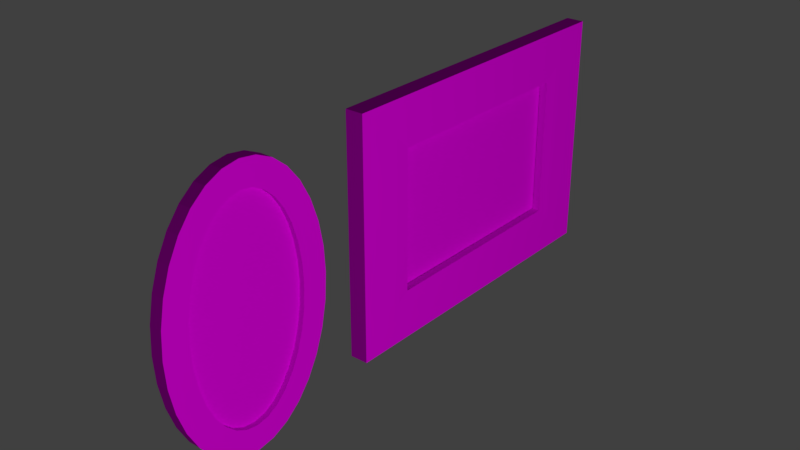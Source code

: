 # Source: quadros.blend  (saved by Blender 2.79.0; exported with 4.5.12 LTS)
import bpy
from mathutils import Matrix  # noqa: F401  (used for matrix-valued properties, if any)

bpy.ops.wm.read_factory_settings(use_empty=True)
scene = bpy.context.scene
scene.name = 'Scene'

# ---- collections
col_collection_1 = bpy.data.collections.new('Collection 1'); scene.collection.children.link(col_collection_1)

# ---- images (referenced by path relative to the original .blend; pixels are not part of the script)
import os
ASSET_DIR = os.environ.get("B2B_ASSET_DIR", "")  # directory of the original .blend (textures are referenced by path, not embedded)
HERE = os.path.dirname(os.path.abspath(__file__))  # packed textures are extracted next to this script under _unpacked/

def load_image(name, relpath, width, height, colorspace="sRGB"):
    """Load a texture the original file referenced (path relative to the .blend, or extracted next to this script)."""
    p = next((c for c in (os.path.join(HERE, relpath), os.path.join(ASSET_DIR, relpath)) if relpath and os.path.exists(c)), "")
    if p:
        img = bpy.data.images.load(p, check_existing=True)
        img.name = name
    else:  # same state as the original file: an image datablock whose file is absent (Cycles renders it pink)
        img = bpy.data.images.new(name, width, height)
        img.source = "FILE"
        img.filepath = "//" + (relpath or name)
    img.colorspace_settings.name = colorspace
    return img
img_quadrooval_png = load_image('quadrooval.png', 'quadrooval.png', 1024, 1024, 'sRGB')
img_quadrotexture_png = load_image('quadrotexture.png', 'quadrotexture.png', 1024, 1024, 'sRGB')
img_wood_jpg = load_image('wood.jpg', 'wood.jpg', 1024, 1024, 'sRGB')

# ---- materials (node trees are filled in below, after node groups)
mat_material_004 = bpy.data.materials.new('Material.004')
mat_material_004.alpha_threshold = 0.0
mat_material_004.roughness = 0.5
mat_material = bpy.data.materials.new('Material')
mat_material.alpha_threshold = 0.0
mat_material.roughness = 0.5
mat_material_001 = bpy.data.materials.new('Material.001')
mat_material_001.alpha_threshold = 0.0
mat_material_001.roughness = 0.5

# ---- material node trees
mat_material_004.use_nodes = True; mat_material_004.node_tree.nodes.clear()
_N = mat_material_004.node_tree.nodes; _L = mat_material_004.node_tree.links
n0 = _N.new('ShaderNodeOutputMaterial'); n0.name = 'Material Output'; n0.location = (300, 300)
n1 = _N.new('ShaderNodeBsdfDiffuse'); n1.name = 'Diffuse BSDF'; n1.location = (10, 300)
n2 = _N.new('ShaderNodeTexImage'); n2.name = 'Image Texture'; n2.location = (-180, 300)
n2.width = 140
n2.image = img_quadrooval_png
_L.new(n1.outputs[0], n0.inputs[0])
_L.new(n2.outputs[0], n1.inputs[0])
n0.is_active_output = True
mat_material.use_nodes = True; mat_material.node_tree.nodes.clear()
_N = mat_material.node_tree.nodes; _L = mat_material.node_tree.links
n0 = _N.new('ShaderNodeOutputMaterial'); n0.name = 'Material Output'; n0.location = (300, 300)
n1 = _N.new('ShaderNodeBsdfDiffuse'); n1.name = 'Diffuse BSDF'; n1.location = (10, 300)
n2 = _N.new('ShaderNodeTexImage'); n2.name = 'Image Texture'; n2.location = (-180, 300)
n2.width = 140
n2.image = img_quadrotexture_png
_L.new(n1.outputs[0], n0.inputs[0])
_L.new(n2.outputs[0], n1.inputs[0])
n0.is_active_output = True
mat_material_001.use_nodes = True; mat_material_001.node_tree.nodes.clear()
_N = mat_material_001.node_tree.nodes; _L = mat_material_001.node_tree.links
n0 = _N.new('ShaderNodeOutputMaterial'); n0.name = 'Material Output'; n0.location = (300, 300)
n1 = _N.new('ShaderNodeBsdfDiffuse'); n1.name = 'Diffuse BSDF'; n1.location = (10, 300)
n2 = _N.new('ShaderNodeTexImage'); n2.name = 'Image Texture'; n2.location = (-180, 300)
n2.width = 140
n2.image = img_wood_jpg
_L.new(n1.outputs[0], n0.inputs[0])
_L.new(n2.outputs[0], n1.inputs[0])
n0.is_active_output = True

# ---- world
world_world = bpy.data.worlds.new('World'); scene.world = world_world
world_world.color = (0.05088, 0.05088, 0.05088)
world_world.use_sun_shadow = False
world_world.sun_shadow_jitter_overblur = 0.0
world_world.cycles.sampling_method = 'MANUAL'

# ---- lights
light_point = bpy.data.lights.new('Point', 'POINT')
light_point.transmission_factor = 0.0
light_point.energy = 100.0
light_point.shadow_buffer_clip_start = 0.5
light_point.shadow_soft_size = 0.1
light_point.shadow_maximum_resolution = 0.006
light_point.use_absolute_resolution = True

# ---- meshes
me_cylinder_001 = bpy.data.meshes.new('Cylinder.001')
me_cylinder_001.from_pydata([(0.01471, 1.012, -0.6931), (0.01471, 0.7128, 0.4657), (0.2098, 0.9929, -0.6931), (0.1725, 0.6994, 0.4657), (0.3974, 0.936, -0.6931), (0.3242, 0.6595, 0.4657), (0.5703, 0.8436, -0.6931), (0.4641, 0.5947, 0.4657), (0.7218, 0.7193, -0.6931), (0.5866, 0.5076, 0.4657), (0.8462, 0.5677, -0.6931), (0.6872, 0.4014, 0.4657), (0.9386, 0.3948, -0.6931), (0.762, 0.2803, 0.4657), (0.9955, 0.2072, -0.6931), (0.808, 0.1488, 0.4657), (1.015, 0.01215, -0.6931), (0.8235, 0.01215, 0.4657), (0.9955, -0.1829, -0.6931), (0.808, -0.1245, 0.4657), (0.9386, -0.3705, -0.6931), (0.762, -0.256, 0.4657), (0.8462, -0.5434, -0.6931), (0.6872, -0.3771, 0.4657), (0.7218, -0.695, -0.6931), (0.5866, -0.4833, 0.4657), (0.5703, -0.8193, -0.6931), (0.4641, -0.5704, 0.4657), (0.3974, -0.9117, -0.6931), (0.3242, -0.6352, 0.4657), (0.2098, -0.9686, -0.6931), (0.1725, -0.6751, 0.4657), (0.01471, -0.9879, -0.6931), (0.01471, -0.6885, 0.4657), (-0.1804, -0.9686, -0.6931), (-0.1431, -0.6751, 0.4657), (-0.368, -0.9117, -0.6931), (-0.2948, -0.6352, 0.4657), (-0.5409, -0.8193, -0.6931), (-0.4346, -0.5704, 0.4657), (-0.6924, -0.695, -0.6931), (-0.5572, -0.4833, 0.4657), (-0.8168, -0.5434, -0.6931), (-0.6578, -0.3771, 0.4657), (-0.9092, -0.3705, -0.6931), (-0.7325, -0.256, 0.4657), (-0.9661, -0.1829, -0.6931), (-0.7786, -0.1245, 0.4657), (-0.9853, 0.01215, -0.6931), (-0.7941, 0.01215, 0.4657), (-0.9661, 0.2072, -0.6931), (-0.7786, 0.1488, 0.4657), (-0.9092, 0.3948, -0.6931), (-0.7325, 0.2803, 0.4657), (-0.8168, 0.5677, -0.6931), (-0.6578, 0.4014, 0.4657), (-0.6924, 0.7193, -0.6931), (-0.5572, 0.5076, 0.4657), (-0.5409, 0.8436, -0.6931), (-0.4346, 0.5947, 0.4657), (-0.368, 0.936, -0.6931), (-0.2948, 0.6595, 0.4657), (-0.1804, 0.9929, -0.6931), (-0.1431, 0.6994, 0.4657), (0.2098, 0.9929, 0.4657), (0.01471, 1.012, 0.4657), (0.3974, 0.936, 0.4657), (0.5703, 0.8436, 0.4657), (0.7218, 0.7193, 0.4657), (0.8462, 0.5677, 0.4657), (0.9386, 0.3948, 0.4657), (0.9955, 0.2072, 0.4657), (1.015, 0.01215, 0.4657), (0.9955, -0.1829, 0.4657), (0.9386, -0.3705, 0.4657), (0.8462, -0.5434, 0.4657), (0.7218, -0.695, 0.4657), (0.5703, -0.8193, 0.4657), (0.3974, -0.9117, 0.4657), (0.2098, -0.9686, 0.4657), (0.01471, -0.9879, 0.4657), (-0.1804, -0.9686, 0.4657), (-0.368, -0.9117, 0.4657), (-0.5409, -0.8193, 0.4657), (-0.6924, -0.695, 0.4657), (-0.8168, -0.5434, 0.4657), (-0.9092, -0.3705, 0.4657), (-0.9661, -0.1829, 0.4657), (-0.9853, 0.01215, 0.4657), (-0.9661, 0.2072, 0.4657), (-0.9092, 0.3948, 0.4657), (-0.8168, 0.5677, 0.4657), (-0.6924, 0.7193, 0.4657), (-0.5409, 0.8436, 0.4657), (-0.368, 0.936, 0.4657), (-0.1804, 0.9929, 0.4657), (0.1725, 0.6994, -0.01309), (0.01471, 0.7128, -0.01309), (0.3242, 0.6595, -0.01309), (0.4641, 0.5947, -0.01309), (0.5866, 0.5076, -0.01309), (0.6872, 0.4014, -0.01309), (0.762, 0.2803, -0.01309), (0.808, 0.1488, -0.01309), (0.8235, 0.01215, -0.01309), (0.808, -0.1245, -0.01309), (0.762, -0.256, -0.01309), (0.6872, -0.3771, -0.01309), (0.5866, -0.4833, -0.01309), (0.4641, -0.5704, -0.01309), (0.3242, -0.6352, -0.01309), (0.1725, -0.6751, -0.01309), (0.01471, -0.6885, -0.01309), (-0.1431, -0.6751, -0.01309), (-0.2948, -0.6352, -0.01309), (-0.4346, -0.5704, -0.01309), (-0.5572, -0.4833, -0.01309), (-0.6578, -0.3771, -0.01309), (-0.7325, -0.256, -0.01309), (-0.7786, -0.1245, -0.01309), (-0.7941, 0.01215, -0.01309), (-0.7786, 0.1488, -0.01309), (-0.7325, 0.2803, -0.01309), (-0.6578, 0.4014, -0.01309), (-0.5572, 0.5076, -0.01309), (-0.4346, 0.5947, -0.01309), (-0.2948, 0.6595, -0.01309), (-0.1431, 0.6994, -0.01309)], [], [(0, 65, 64, 2), (2, 64, 66, 4), (4, 66, 67, 6), (6, 67, 68, 8), (8, 68, 69, 10), (10, 69, 70, 12), (12, 70, 71, 14), (14, 71, 72, 16), (16, 72, 73, 18), (18, 73, 74, 20), (20, 74, 75, 22), (22, 75, 76, 24), (24, 76, 77, 26), (26, 77, 78, 28), (28, 78, 79, 30), (30, 79, 80, 32), (32, 80, 81, 34), (34, 81, 82, 36), (36, 82, 83, 38), (38, 83, 84, 40), (40, 84, 85, 42), (42, 85, 86, 44), (44, 86, 87, 46), (46, 87, 88, 48), (48, 88, 89, 50), (50, 89, 90, 52), (52, 90, 91, 54), (54, 91, 92, 56), (56, 92, 93, 58), (58, 93, 94, 60), (29, 27, 109, 110), (60, 94, 95, 62), (62, 95, 65, 0), (0, 2, 4, 6, 8, 10, 12, 14, 16, 18, 20, 22, 24, 26, 28, 30, 32, 34, 36, 38, 40, 42, 44, 46, 48, 50, 52, 54, 56, 58, 60, 62), (1, 3, 64, 65), (3, 5, 66, 64), (5, 7, 67, 66), (7, 9, 68, 67), (9, 11, 69, 68), (11, 13, 70, 69), (13, 15, 71, 70), (15, 17, 72, 71), (17, 19, 73, 72), (19, 21, 74, 73), (21, 23, 75, 74), (23, 25, 76, 75), (25, 27, 77, 76), (27, 29, 78, 77), (29, 31, 79, 78), (31, 33, 80, 79), (33, 35, 81, 80), (35, 37, 82, 81), (37, 39, 83, 82), (39, 41, 84, 83), (41, 43, 85, 84), (43, 45, 86, 85), (45, 47, 87, 86), (47, 49, 88, 87), (49, 51, 89, 88), (51, 53, 90, 89), (53, 55, 91, 90), (55, 57, 92, 91), (57, 59, 93, 92), (59, 61, 94, 93), (61, 63, 95, 94), (63, 1, 65, 95), (96, 97, 127, 126, 125, 124, 123, 122, 121, 120, 119, 118, 117, 116, 115, 114, 113, 112, 111, 110, 109, 108, 107, 106, 105, 104, 103, 102, 101, 100, 99, 98), (3, 1, 97, 96), (57, 55, 123, 124), (31, 29, 110, 111), (5, 3, 96, 98), (59, 57, 124, 125), (33, 31, 111, 112), (7, 5, 98, 99), (61, 59, 125, 126), (35, 33, 112, 113), (9, 7, 99, 100), (63, 61, 126, 127), (37, 35, 113, 114), (11, 9, 100, 101), (1, 63, 127, 97), (39, 37, 114, 115), (13, 11, 101, 102), (41, 39, 115, 116), (15, 13, 102, 103), (43, 41, 116, 117), (17, 15, 103, 104), (45, 43, 117, 118), (19, 17, 104, 105), (47, 45, 118, 119), (21, 19, 105, 106), (49, 47, 119, 120), (23, 21, 106, 107), (51, 49, 120, 121), (25, 23, 107, 108), (53, 51, 121, 122), (27, 25, 108, 109), (55, 53, 122, 123)])
_uv = me_cylinder_001.uv_layers.new(name='UVMap')
_uv.uv.foreach_set('vector', [0.9847, 0.4938, 0.9847, 0.4938, 0.9754, 0.3982, 0.9754, 0.3982, 0.9754, 0.3982, 0.9754, 0.3982, 0.9478, 0.3062, 0.9478, 0.3062, 0.9478, 0.3062, 0.9478, 0.3062, 0.903, 0.2214, 0.903, 0.2214, 0.903, 0.2214, 0.903, 0.2214, 0.8427, 0.1471, 0.8427, 0.1471, 0.8427, 0.1471, 0.8427, 0.1471, 0.7692, 0.08616, 0.7692, 0.08616, 0.7692, 0.08616, 0.7692, 0.08616, 0.6853, 0.04085, 0.6853, 0.04085, 0.6853, 0.04085, 0.6853, 0.04085, 0.5943, 0.01295, 0.5943, 0.01295, 0.5943, 0.01295, 0.5943, 0.01295, 0.4997, 0.003531, 0.4997, 0.003531, 0.4997, 0.003531, 0.4997, 0.003531, 0.4051, 0.01295, 0.4051, 0.01295, 0.4051, 0.01295, 0.4051, 0.01295, 0.3141, 0.04085, 0.3141, 0.04085, 0.3141, 0.04085, 0.3141, 0.04085, 0.2303, 0.08616, 0.2303, 0.08616, 0.2303, 0.08616, 0.2303, 0.08616, 0.1568, 0.1471, 0.1568, 0.1471, 0.1568, 0.1471, 0.1568, 0.1471, 0.09647, 0.2214, 0.09647, 0.2214, 0.09647, 0.2214, 0.09647, 0.2214, 0.05165, 0.3062, 0.05165, 0.3062, 0.05165, 0.3062, 0.05165, 0.3062, 0.02405, 0.3982, 0.02405, 0.3982, 0.02405, 0.3982, 0.02405, 0.3982, 0.01473, 0.4938, 0.01473, 0.4938, 0.01473, 0.4938, 0.01473, 0.4938, 0.02405, 0.5895, 0.02405, 0.5895, 0.02405, 0.5895, 0.02405, 0.5895, 0.05165, 0.6814, 0.05165, 0.6814, 0.05165, 0.6814, 0.05165, 0.6814, 0.09647, 0.7662, 0.09647, 0.7662, 0.09647, 0.7662, 0.09647, 0.7662, 0.1568, 0.8405, 0.1568, 0.8405, 0.1568, 0.8405, 0.1568, 0.8405, 0.2303, 0.9015, 0.2303, 0.9015, 0.2303, 0.9015, 0.2303, 0.9015, 0.3141, 0.9468, 0.3141, 0.9468, 0.3141, 0.9468, 0.3141, 0.9468, 0.4051, 0.9747, 0.4051, 0.9747, 0.4051, 0.9747, 0.4051, 0.9747, 0.4997, 0.9841, 0.4997, 0.9841, 0.4997, 0.9841, 0.4997, 0.9841, 0.5943, 0.9747, 0.5943, 0.9747, 0.5943, 0.9747, 0.5943, 0.9747, 0.6853, 0.9468, 0.6853, 0.9468, 0.6853, 0.9468, 0.6853, 0.9468, 0.7692, 0.9015, 0.7692, 0.9015, 0.7692, 0.9015, 0.7692, 0.9015, 0.8427, 0.8405, 0.8427, 0.8405, 0.8427, 0.8405, 0.8427, 0.8405, 0.903, 0.7662, 0.903, 0.7662, 0.903, 0.7662, 0.903, 0.7662, 0.9478, 0.6814, 0.9478, 0.6814, 0.1858, 0.3421, 0.2172, 0.2735, 0.2172, 0.2735, 0.1858, 0.3421, 0.9478, 0.6814, 0.9478, 0.6814, 0.9754, 0.5895, 0.9754, 0.5895, 0.9754, 0.5895, 0.9754, 0.5895, 0.9847, 0.4938, 0.9847, 0.4938, 0.0, 0.0, 0.0, 0.0, 0.0, 0.0, 0.0, 0.0, 0.0, 0.0, 0.0, 0.0, 0.0, 0.0, 0.0, 0.0, 0.0, 0.0, 0.0, 0.0, 0.0, 0.0, 0.0, 0.0, 0.0, 0.0, 0.0, 0.0, 0.0, 0.0, 0.0, 0.0, 0.0, 0.0, 0.0, 0.0, 0.0, 0.0, 0.0, 0.0, 0.0, 0.0, 0.0, 0.0, 0.0, 0.0, 0.0, 0.0, 0.0, 0.0, 0.0, 0.0, 0.0, 0.0, 0.0, 0.0, 0.0, 0.0, 0.0, 0.0, 0.0, 0.0, 0.0, 0.0, 0.8395, 0.4938, 0.833, 0.4164, 0.9754, 0.3982, 0.9847, 0.4938, 0.833, 0.4164, 0.8137, 0.3421, 0.9478, 0.3062, 0.9754, 0.3982, 0.8137, 0.3421, 0.7823, 0.2735, 0.903, 0.2214, 0.9478, 0.3062, 0.7823, 0.2735, 0.74, 0.2134, 0.8427, 0.1471, 0.903, 0.2214, 0.74, 0.2134, 0.6885, 0.1641, 0.7692, 0.08616, 0.8427, 0.1471, 0.6885, 0.1641, 0.6298, 0.1274, 0.6853, 0.04085, 0.7692, 0.08616, 0.6298, 0.1274, 0.566, 0.1049, 0.5943, 0.01295, 0.6853, 0.04085, 0.566, 0.1049, 0.4997, 0.09726, 0.4997, 0.003531, 0.5943, 0.01295, 0.4997, 0.09726, 0.4334, 0.1049, 0.4051, 0.01295, 0.4997, 0.003531, 0.4334, 0.1049, 0.3697, 0.1274, 0.3141, 0.04085, 0.4051, 0.01295, 0.3697, 0.1274, 0.3109, 0.1641, 0.2303, 0.08616, 0.3141, 0.04085, 0.3109, 0.1641, 0.2594, 0.2134, 0.1568, 0.1471, 0.2303, 0.08616, 0.2594, 0.2134, 0.2172, 0.2735, 0.09647, 0.2214, 0.1568, 0.1471, 0.2172, 0.2735, 0.1858, 0.3421, 0.05165, 0.3062, 0.09647, 0.2214, 0.1858, 0.3421, 0.1664, 0.4164, 0.02405, 0.3982, 0.05165, 0.3062, 0.1664, 0.4164, 0.1599, 0.4938, 0.01473, 0.4938, 0.02405, 0.3982, 0.1599, 0.4938, 0.1664, 0.5712, 0.02405, 0.5895, 0.01473, 0.4938, 0.1664, 0.5712, 0.1858, 0.6456, 0.05165, 0.6814, 0.02405, 0.5895, 0.1858, 0.6456, 0.2172, 0.7141, 0.09647, 0.7662, 0.05165, 0.6814, 0.2172, 0.7141, 0.2594, 0.7742, 0.1568, 0.8405, 0.09647, 0.7662, 0.2594, 0.7742, 0.3109, 0.8235, 0.2303, 0.9015, 0.1568, 0.8405, 0.3109, 0.8235, 0.3697, 0.8602, 0.3141, 0.9468, 0.2303, 0.9015, 0.3697, 0.8602, 0.4334, 0.8827, 0.4051, 0.9747, 0.3141, 0.9468, 0.4334, 0.8827, 0.4997, 0.8904, 0.4997, 0.9841, 0.4051, 0.9747, 0.4997, 0.8904, 0.566, 0.8827, 0.5943, 0.9747, 0.4997, 0.9841, 0.566, 0.8827, 0.6298, 0.8602, 0.6853, 0.9468, 0.5943, 0.9747, 0.6298, 0.8602, 0.6885, 0.8235, 0.7692, 0.9015, 0.6853, 0.9468, 0.6885, 0.8235, 0.74, 0.7742, 0.8427, 0.8405, 0.7692, 0.9015, 0.74, 0.7742, 0.7823, 0.7141, 0.903, 0.7662, 0.8427, 0.8405, 0.7823, 0.7141, 0.8137, 0.6456, 0.9478, 0.6814, 0.903, 0.7662, 0.8137, 0.6456, 0.833, 0.5712, 0.9754, 0.5895, 0.9478, 0.6814, 0.833, 0.5712, 0.8395, 0.4938, 0.9847, 0.4938, 0.9754, 0.5895, 0.0, 0.0, 0.0, 0.0, 0.0, 0.0, 0.0, 0.0, 0.0, 0.0, 0.0, 0.0, 0.0, 0.0, 0.0, 0.0, 0.0, 0.0, 0.0, 0.0, 0.0, 0.0, 0.0, 0.0, 0.0, 0.0, 0.0, 0.0, 0.0, 0.0, 0.0, 0.0, 0.0, 0.0, 0.0, 0.0, 0.0, 0.0, 0.0, 0.0, 0.0, 0.0, 0.0, 0.0, 0.0, 0.0, 0.0, 0.0, 0.0, 0.0, 0.0, 0.0, 0.0, 0.0, 0.0, 0.0, 0.0, 0.0, 0.0, 0.0, 0.0, 0.0, 0.0, 0.0, 0.833, 0.4164, 0.8395, 0.4938, 0.8395, 0.4938, 0.833, 0.4164, 0.74, 0.7742, 0.6885, 0.8235, 0.6885, 0.8235, 0.74, 0.7742, 0.1664, 0.4164, 0.1858, 0.3421, 0.1858, 0.3421, 0.1664, 0.4164, 0.8137, 0.3421, 0.833, 0.4164, 0.833, 0.4164, 0.8137, 0.3421, 0.7823, 0.7141, 0.74, 0.7742, 0.74, 0.7742, 0.7823, 0.7141, 0.1599, 0.4938, 0.1664, 0.4164, 0.1664, 0.4164, 0.1599, 0.4938, 0.7823, 0.2735, 0.8137, 0.3421, 0.8137, 0.3421, 0.7823, 0.2735, 0.8137, 0.6456, 0.7823, 0.7141, 0.7823, 0.7141, 0.8137, 0.6456, 0.1664, 0.5712, 0.1599, 0.4938, 0.1599, 0.4938, 0.1664, 0.5712, 0.74, 0.2134, 0.7823, 0.2735, 0.7823, 0.2735, 0.74, 0.2134, 0.833, 0.5712, 0.8137, 0.6456, 0.8137, 0.6456, 0.833, 0.5712, 0.1858, 0.6456, 0.1664, 0.5712, 0.1664, 0.5712, 0.1858, 0.6456, 0.6885, 0.1641, 0.74, 0.2134, 0.74, 0.2134, 0.6885, 0.1641, 0.8395, 0.4938, 0.833, 0.5712, 0.833, 0.5712, 0.8395, 0.4938, 0.2172, 0.7141, 0.1858, 0.6456, 0.1858, 0.6456, 0.2172, 0.7141, 0.6298, 0.1274, 0.6885, 0.1641, 0.6885, 0.1641, 0.6298, 0.1274, 0.2594, 0.7742, 0.2172, 0.7141, 0.2172, 0.7141, 0.2594, 0.7742, 0.566, 0.1049, 0.6298, 0.1274, 0.6298, 0.1274, 0.566, 0.1049, 0.3109, 0.8235, 0.2594, 0.7742, 0.2594, 0.7742, 0.3109, 0.8235, 0.4997, 0.09726, 0.566, 0.1049, 0.566, 0.1049, 0.4997, 0.09726, 0.3697, 0.8602, 0.3109, 0.8235, 0.3109, 0.8235, 0.3697, 0.8602, 0.4334, 0.1049, 0.4997, 0.09726, 0.4997, 0.09726, 0.4334, 0.1049, 0.4334, 0.8827, 0.3697, 0.8602, 0.3697, 0.8602, 0.4334, 0.8827, 0.3697, 0.1274, 0.4334, 0.1049, 0.4334, 0.1049, 0.3697, 0.1274, 0.4997, 0.8904, 0.4334, 0.8827, 0.4334, 0.8827, 0.4997, 0.8904, 0.3109, 0.1641, 0.3697, 0.1274, 0.3697, 0.1274, 0.3109, 0.1641, 0.566, 0.8827, 0.4997, 0.8904, 0.4997, 0.8904, 0.566, 0.8827, 0.2594, 0.2134, 0.3109, 0.1641, 0.3109, 0.1641, 0.2594, 0.2134, 0.6298, 0.8602, 0.566, 0.8827, 0.566, 0.8827, 0.6298, 0.8602, 0.2172, 0.2735, 0.2594, 0.2134, 0.2594, 0.2134, 0.2172, 0.2735, 0.6885, 0.8235, 0.6298, 0.8602, 0.6298, 0.8602, 0.6885, 0.8235])
me_cylinder_001.materials.append(mat_material_004)
me_cylinder_001.use_remesh_preserve_volume = False
me_cylinder_001.use_remesh_preserve_attributes = False
me_cylinder_001.use_mirror_vertex_groups = False
me_cylinder_001.update()
me_cube_002 = bpy.data.meshes.new('Cube.002')
me_cube_002.from_pydata([(-1.0, -1.0, -0.9726), (-1.0, -1.0, 1.648), (-1.0, 1.0, -0.9726), (-1.0, 1.0, 1.648), (1.0, -1.0, -0.9726), (1.0, -1.0, 1.648), (1.0, 1.0, -0.9726), (1.0, 1.0, 1.648), (1.0, 0.7376, 1.267), (1.0, 0.7376, -0.5913), (1.0, -0.7376, -0.5913), (1.0, -0.7376, 1.267), (-0.02992, 0.7376, 1.267), (-0.02992, 0.7376, -0.5913), (-0.02992, -0.7376, -0.5913), (-0.02992, -0.7376, 1.267), (0.9103, 0.649, 1.111), (0.9103, 0.649, -0.4352), (0.9167, -0.649, -0.4353), (0.9167, -0.649, 1.111), (0.05338, 0.649, 1.111), (0.05339, 0.649, -0.4352), (0.05975, -0.649, -0.4353), (0.05975, -0.649, 1.111)], [], [(0, 1, 3, 2), (2, 3, 7, 6), (7, 5, 11, 8), (4, 5, 1, 0), (2, 6, 4, 0), (7, 3, 1, 5), (12, 13, 21, 20), (6, 7, 8, 9), (5, 4, 10, 11), (4, 6, 9, 10), (13, 12, 15, 14), (15, 12, 20, 23), (10, 9, 17, 18), (11, 10, 18, 19), (16, 19, 23, 20), (17, 16, 20, 21), (19, 18, 22, 23), (18, 17, 21, 22), (8, 11, 19, 16), (14, 15, 23, 22), (9, 8, 16, 17), (13, 14, 22, 21)])
me_cube_002.polygons.foreach_set('material_index', [1, 0, 0, 0, 0, 0, 0, 0, 0, 0, 0, 0, 0, 0, 0, 0, 0, 0, 0, 0, 0, 0])
_uv = me_cube_002.uv_layers.new(name='UVMap')
_uv.uv.foreach_set('vector', [0.9921, 0.01717, 0.9916, 0.9797, 0.003015, 0.9789, 0.00344, 0.01638, 0.007011, 0.5936, 0.00675, 0.5938, 0.02591, 0.5937, 0.02617, 0.5935, 0.9913, 0.9749, 0.00118, 0.9757, 0.09395, 0.8701, 0.8984, 0.8695, 0.02445, 0.1187, 0.02418, 0.1189, 0.005022, 0.1191, 0.005282, 0.1189, 0.007011, 0.5936, 0.02617, 0.5935, 0.02445, 0.1187, 0.005282, 0.1189, 0.02591, 0.5937, 0.00675, 0.5938, 0.005022, 0.1191, 0.02418, 0.1189, 0.8863, 0.8561, 0.886, 0.1299, 0.8394, 0.1909, 0.8247, 0.7837, 0.9909, 0.01096, 0.9913, 0.9749, 0.8984, 0.8695, 0.8981, 0.1165, 0.00118, 0.9757, 0.0007539, 0.01175, 0.09362, 0.1172, 0.09395, 0.8701, 0.0007539, 0.01175, 0.9909, 0.01096, 0.8981, 0.1165, 0.09362, 0.1172, 0.0, 0.0, 0.0, 0.0, 0.0, 0.0, 0.0, 0.0, 0.1104, 0.8567, 0.8863, 0.8561, 0.8247, 0.7837, 0.157, 0.7957, 0.1099, 0.1305, 0.8859, 0.1299, 0.8393, 0.1909, 0.1566, 0.1915, 0.1103, 0.8568, 0.1099, 0.1305, 0.1566, 0.1915, 0.1569, 0.7957, 0.8396, 0.7952, 0.1569, 0.7957, 0.157, 0.7957, 0.8247, 0.7837, 0.8701, 0.1909, 0.8703, 0.7952, 0.8554, 0.7837, 0.8702, 0.1909, 0.1569, 0.7957, 0.1566, 0.1915, 0.1567, 0.1914, 0.157, 0.7957, 0.1566, 0.1915, 0.8393, 0.1909, 0.8394, 0.1909, 0.1567, 0.1914, 0.8862, 0.8561, 0.1103, 0.8568, 0.1569, 0.7957, 0.8396, 0.7952, 0.1228, 0.1443, 0.1104, 0.8567, 0.157, 0.7957, 0.1567, 0.1914, 0.8859, 0.1299, 0.8862, 0.8561, 0.8396, 0.7952, 0.8393, 0.1909, 0.886, 0.1299, 0.1228, 0.1443, 0.1567, 0.1914, 0.8394, 0.1909])
me_cube_002.materials.append(mat_material)
me_cube_002.materials.append(mat_material_001)
me_cube_002.use_remesh_preserve_volume = False
me_cube_002.use_remesh_preserve_attributes = False
me_cube_002.use_mirror_vertex_groups = False
me_cube_002.update()

# ---- objects
ob_point = bpy.data.objects.new('Point', light_point)
ob_cylinder = bpy.data.objects.new('Cylinder', me_cylinder_001)
ob_cube_002 = bpy.data.objects.new('Cube.002', me_cube_002)

# ---- transforms, parenting, visibility, modifiers, constraints
ob_point.location = (2.208, -0.04998, 0.2976)
ob_point.lineart.crease_threshold = 0.0
ob_cylinder.location = (-0.5212, 0.3498, 0.1999)
ob_cylinder.rotation_euler = (-0.0, 1.571, 0.0)
ob_cylinder.scale = (0.2209, 0.1443, 0.01809)
ob_cylinder.lineart.crease_threshold = 0.0
ob_cube_002.location = (-0.5254, 0.8558, 0.1535)
ob_cube_002.rotation_euler = (-0.0005914, -0.001032, -0.004918)
ob_cube_002.scale = (0.01528, 0.2803, 0.1542)
ob_cube_002.lineart.crease_threshold = 0.0

# ---- collection membership
col_collection_1.objects.link(ob_point)
col_collection_1.objects.link(ob_cylinder)
col_collection_1.objects.link(ob_cube_002)

# ---- scene / render settings (as saved in the file)
scene.frame_start = 1; scene.frame_end = 250; scene.frame_set(1)
scene.render.engine = 'CYCLES'
scene.render.resolution_percentage = 50
scene.render.dither_intensity = 0.0
scene.cycles.use_denoising = False
scene.cycles.samples = 128
scene.cycles.sampling_pattern = 'TABULATED_SOBOL'
scene.cycles.light_sampling_threshold = 0.0
scene.cycles.use_adaptive_sampling = False
scene.cycles.use_light_tree = False
scene.cycles.blur_glossy = 0.0
scene.cycles.sample_clamp_indirect = 0.0
scene.view_settings.view_transform = 'Standard'
bpy.context.view_layer.update()

# ---- added for rendering (the .blend has no active camera): camera
cam_auto = bpy.data.cameras.new('AutoCamera')
cam_auto.lens = 50.0
cam_auto.sensor_width = 36.0
cam_auto.clip_end = 1000.0
ob_auto_camera = bpy.data.objects.new('AutoCamera', cam_auto)
scene.collection.objects.link(ob_auto_camera)
ob_auto_camera.location = (0.426868, -0.470976, 0.958526)
ob_auto_camera.rotation_euler = (1.09748, -7.21219e-08, 0.694738)
scene.camera = ob_auto_camera
bpy.context.view_layer.update()
